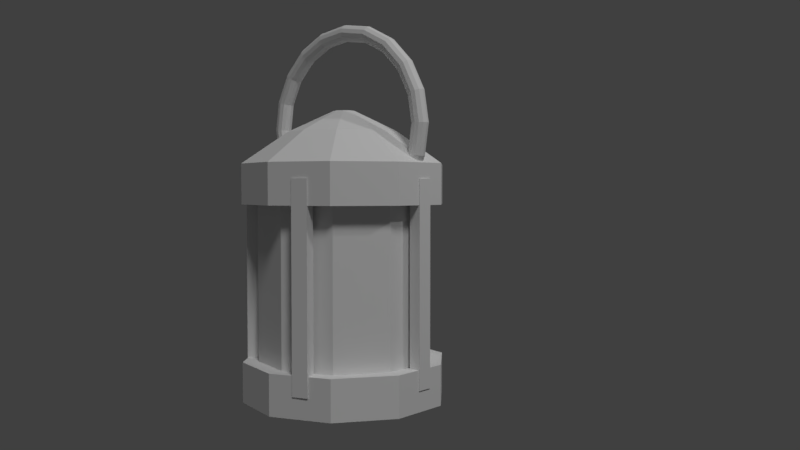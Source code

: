 # Source: lampoj.blend  (saved by Blender 2.78.0; exported with 4.5.12 LTS)
import bpy
from mathutils import Matrix  # noqa: F401  (used for matrix-valued properties, if any)

bpy.ops.wm.read_factory_settings(use_empty=True)
scene = bpy.context.scene
scene.name = 'Scene'

# ---- collections
col_collection_1 = bpy.data.collections.new('Collection 1'); scene.collection.children.link(col_collection_1)

# ---- world
world_world = bpy.data.worlds.new('World'); scene.world = world_world
world_world.color = (0.05088, 0.05088, 0.05088)
world_world.use_sun_shadow = False
world_world.sun_shadow_jitter_overblur = 0.0
world_world.cycles.sampling_method = 'MANUAL'

# ---- cameras
cam_camera = bpy.data.cameras.new('Camera')
cam_camera.clip_end = 100.0
cam_camera.lens = 35.0
cam_camera.sensor_width = 32.0
cam_camera.sensor_height = 18.0
cam_camera.display_size = 2.0
cam_camera.dof.focus_distance = 0.0
cam_camera.dof.aperture_fstop = 128.0
cam_camera.dof.aperture_blades = 6

# ---- lights
light_hemi = bpy.data.lights.new('Hemi', 'SUN')
light_hemi.transmission_factor = 0.0
light_hemi.angle = 0.1993
light_hemi.energy = 1.0
light_hemi.shadow_buffer_clip_start = 0.5
light_hemi.shadow_soft_size = 0.1
light_hemi.shadow_cascade_max_distance = 1000.0
light_lamp = bpy.data.lights.new('Lamp', 'POINT')
light_lamp.transmission_factor = 0.0
light_lamp.cutoff_distance = 30.0
light_lamp.energy = 100.0
light_lamp.shadow_buffer_clip_start = 1.001
light_lamp.shadow_soft_size = 0.1
light_lamp.shadow_maximum_resolution = 0.006
light_lamp.use_absolute_resolution = True

# ---- meshes
me_torus_001 = bpy.data.meshes.new('Torus.001')
me_torus_001.from_pydata([(0.86, 0.0, 0.0), (0.8506, 0.0, 0.035), (0.825, 0.0, 0.06062), (0.79, 0.0, 0.07), (0.755, 0.0, 0.06062), (0.7294, 0.0, 0.035), (0.72, 0.0, 8.573e-18), (0.7294, 0.0, -0.035), (0.755, 0.0, -0.06062), (0.79, 0.0, -0.07), (0.825, 0.0, -0.06062), (0.8506, 0.0, -0.035), (0.8179, 0.2658, 0.0), (0.809, 0.2629, 0.035), (0.7846, 0.2549, 0.06062), (0.7513, 0.2441, 0.07), (0.718, 0.2333, 0.06062), (0.6937, 0.2254, 0.035), (0.6848, 0.2225, 8.573e-18), (0.6937, 0.2254, -0.035), (0.718, 0.2333, -0.06062), (0.7513, 0.2441, -0.07), (0.7846, 0.2549, -0.06062), (0.809, 0.2629, -0.035), (0.6958, 0.5055, 0.0), (0.6882, 0.5, 0.035), (0.6674, 0.4849, 0.06062), (0.6391, 0.4644, 0.07), (0.6108, 0.4438, 0.06062), (0.5901, 0.4287, 0.035), (0.5825, 0.4232, 8.573e-18), (0.5901, 0.4287, -0.035), (0.6108, 0.4438, -0.06062), (0.6391, 0.4644, -0.07), (0.6674, 0.4849, -0.06062), (0.6882, 0.5, -0.035), (0.5055, 0.6958, 0.0), (0.5, 0.6882, 0.035), (0.4849, 0.6674, 0.06062), (0.4644, 0.6391, 0.07), (0.4438, 0.6108, 0.06062), (0.4287, 0.5901, 0.035), (0.4232, 0.5825, 8.573e-18), (0.4287, 0.5901, -0.035), (0.4438, 0.6108, -0.06062), (0.4644, 0.6391, -0.07), (0.4849, 0.6674, -0.06062), (0.5, 0.6882, -0.035), (0.2658, 0.8179, 0.0), (0.2629, 0.809, 0.035), (0.2549, 0.7846, 0.06062), (0.2441, 0.7513, 0.07), (0.2333, 0.718, 0.06062), (0.2254, 0.6937, 0.035), (0.2225, 0.6848, 8.573e-18), (0.2254, 0.6937, -0.035), (0.2333, 0.718, -0.06062), (0.2441, 0.7513, -0.07), (0.2549, 0.7846, -0.06062), (0.2629, 0.809, -0.035), (8.941e-08, 0.86, 0.0), (5.96e-08, 0.8506, 0.035), (5.96e-08, 0.825, 0.06062), (5.96e-08, 0.79, 0.07), (5.96e-08, 0.755, 0.06062), (5.96e-08, 0.7294, 0.035), (8.941e-08, 0.72, 8.573e-18), (5.96e-08, 0.7294, -0.035), (5.96e-08, 0.755, -0.06062), (5.96e-08, 0.79, -0.07), (5.96e-08, 0.825, -0.06062), (5.96e-08, 0.8506, -0.035), (-0.2658, 0.8179, 0.0), (-0.2629, 0.809, 0.035), (-0.2549, 0.7846, 0.06062), (-0.2441, 0.7513, 0.07), (-0.2333, 0.718, 0.06062), (-0.2254, 0.6937, 0.035), (-0.2225, 0.6848, 8.573e-18), (-0.2254, 0.6937, -0.035), (-0.2333, 0.718, -0.06062), (-0.2441, 0.7513, -0.07), (-0.2549, 0.7846, -0.06062), (-0.2629, 0.809, -0.035), (-0.5055, 0.6958, 0.0), (-0.5, 0.6882, 0.035), (-0.4849, 0.6674, 0.06062), (-0.4644, 0.6391, 0.07), (-0.4438, 0.6108, 0.06062), (-0.4287, 0.5901, 0.035), (-0.4232, 0.5825, 8.573e-18), (-0.4287, 0.5901, -0.035), (-0.4438, 0.6108, -0.06062), (-0.4644, 0.6391, -0.07), (-0.4849, 0.6674, -0.06062), (-0.5, 0.6882, -0.035), (-0.6958, 0.5055, 0.0), (-0.6882, 0.5, 0.035), (-0.6674, 0.4849, 0.06062), (-0.6391, 0.4644, 0.07), (-0.6108, 0.4438, 0.06062), (-0.5901, 0.4287, 0.035), (-0.5825, 0.4232, 8.573e-18), (-0.5901, 0.4287, -0.035), (-0.6108, 0.4438, -0.06062), (-0.6391, 0.4644, -0.07), (-0.6674, 0.4849, -0.06062), (-0.6882, 0.5, -0.035), (-0.8179, 0.2658, 0.0), (-0.809, 0.2629, 0.035), (-0.7846, 0.2549, 0.06062), (-0.7513, 0.2441, 0.07), (-0.718, 0.2333, 0.06062), (-0.6937, 0.2254, 0.035), (-0.6848, 0.2225, 8.573e-18), (-0.6937, 0.2254, -0.035), (-0.718, 0.2333, -0.06062), (-0.7513, 0.2441, -0.07), (-0.7846, 0.2549, -0.06062), (-0.809, 0.2629, -0.035), (-0.86, 7.518e-08, 0.0), (-0.8506, 7.436e-08, 0.035), (-0.825, 7.212e-08, 0.06062), (-0.79, 6.906e-08, 0.07), (-0.755, 6.6e-08, 0.06062), (-0.7294, 6.376e-08, 0.035), (-0.72, 6.294e-08, 8.573e-18), (-0.7294, 6.376e-08, -0.035), (-0.755, 6.6e-08, -0.06062), (-0.79, 6.906e-08, -0.07), (-0.825, 7.212e-08, -0.06062), (-0.8506, 7.436e-08, -0.035), (-0.8179, -0.2658, 0.0), (-0.809, -0.2629, 0.035), (-0.7846, -0.2549, 0.06062), (-0.7513, -0.2441, 0.07), (-0.718, -0.2333, 0.06062), (-0.6937, -0.2254, 0.035), (-0.6848, -0.2225, 8.573e-18), (-0.6937, -0.2254, -0.035), (-0.718, -0.2333, -0.06062), (-0.7513, -0.2441, -0.07), (-0.7846, -0.2549, -0.06062), (-0.809, -0.2629, -0.035), (-0.6958, -0.5055, 0.0), (-0.6882, -0.5, 0.035), (-0.6674, -0.4849, 0.06062), (-0.6391, -0.4644, 0.07), (-0.6108, -0.4438, 0.06062), (-0.5901, -0.4287, 0.035), (-0.5825, -0.4232, 8.573e-18), (-0.5901, -0.4287, -0.035), (-0.6108, -0.4438, -0.06062), (-0.6391, -0.4644, -0.07), (-0.6674, -0.4849, -0.06062), (-0.6882, -0.5, -0.035), (-0.5055, -0.6958, 0.0), (-0.5, -0.6882, 0.035), (-0.4849, -0.6674, 0.06062), (-0.4644, -0.6391, 0.07), (-0.4438, -0.6108, 0.06062), (-0.4287, -0.5901, 0.035), (-0.4232, -0.5825, 8.573e-18), (-0.4287, -0.5901, -0.035), (-0.4438, -0.6108, -0.06062), (-0.4644, -0.6391, -0.07), (-0.4849, -0.6674, -0.06062), (-0.5, -0.6882, -0.035), (-0.2658, -0.8179, 0.0), (-0.2629, -0.809, 0.035), (-0.2549, -0.7846, 0.06062), (-0.2441, -0.7513, 0.07), (-0.2333, -0.718, 0.06062), (-0.2254, -0.6937, 0.035), (-0.2225, -0.6848, 8.573e-18), (-0.2254, -0.6937, -0.035), (-0.2333, -0.718, -0.06062), (-0.2441, -0.7513, -0.07), (-0.2549, -0.7846, -0.06062), (-0.2629, -0.809, -0.035), (8.941e-08, -0.86, 0.0), (5.96e-08, -0.8506, 0.035), (5.96e-08, -0.825, 0.06062), (5.96e-08, -0.79, 0.07), (5.96e-08, -0.755, 0.06062), (5.96e-08, -0.7294, 0.035), (8.941e-08, -0.72, 8.573e-18), (5.96e-08, -0.7294, -0.035), (5.96e-08, -0.755, -0.06062), (5.96e-08, -0.79, -0.07), (5.96e-08, -0.825, -0.06062), (5.96e-08, -0.8506, -0.035), (0.2658, -0.8179, 0.0), (0.2629, -0.809, 0.035), (0.2549, -0.7846, 0.06062), (0.2441, -0.7513, 0.07), (0.2333, -0.718, 0.06062), (0.2254, -0.6937, 0.035), (0.2225, -0.6848, 8.573e-18), (0.2254, -0.6937, -0.035), (0.2333, -0.718, -0.06062), (0.2441, -0.7513, -0.07), (0.2549, -0.7846, -0.06062), (0.2629, -0.809, -0.035), (0.5055, -0.6958, 0.0), (0.5, -0.6882, 0.035), (0.4849, -0.6674, 0.06062), (0.4644, -0.6391, 0.07), (0.4438, -0.6108, 0.06062), (0.4287, -0.5901, 0.035), (0.4232, -0.5825, 8.573e-18), (0.4287, -0.5901, -0.035), (0.4438, -0.6108, -0.06062), (0.4644, -0.6391, -0.07), (0.4849, -0.6674, -0.06062), (0.5, -0.6882, -0.035), (0.6958, -0.5055, 0.0), (0.6882, -0.5, 0.035), (0.6674, -0.4849, 0.06062), (0.6391, -0.4644, 0.07), (0.6108, -0.4438, 0.06062), (0.5901, -0.4287, 0.035), (0.5825, -0.4232, 8.573e-18), (0.5901, -0.4287, -0.035), (0.6108, -0.4438, -0.06062), (0.6391, -0.4644, -0.07), (0.6674, -0.4849, -0.06062), (0.6882, -0.5, -0.035), (0.8179, -0.2658, 0.0), (0.809, -0.2629, 0.035), (0.7846, -0.2549, 0.06062), (0.7513, -0.2441, 0.07), (0.718, -0.2333, 0.06062), (0.6937, -0.2254, 0.035), (0.6848, -0.2225, 8.573e-18), (0.6937, -0.2254, -0.035), (0.718, -0.2333, -0.06062), (0.7513, -0.2441, -0.07), (0.7846, -0.2549, -0.06062), (0.809, -0.2629, -0.035)], [], [(0, 12, 13, 1), (1, 13, 14, 2), (2, 14, 15, 3), (3, 15, 16, 4), (4, 16, 17, 5), (5, 17, 18, 6), (6, 18, 19, 7), (7, 19, 20, 8), (8, 20, 21, 9), (9, 21, 22, 10), (10, 22, 23, 11), (0, 11, 23, 12), (12, 24, 25, 13), (13, 25, 26, 14), (14, 26, 27, 15), (15, 27, 28, 16), (16, 28, 29, 17), (17, 29, 30, 18), (18, 30, 31, 19), (19, 31, 32, 20), (20, 32, 33, 21), (21, 33, 34, 22), (22, 34, 35, 23), (23, 35, 24, 12), (24, 36, 37, 25), (25, 37, 38, 26), (26, 38, 39, 27), (27, 39, 40, 28), (28, 40, 41, 29), (29, 41, 42, 30), (30, 42, 43, 31), (31, 43, 44, 32), (32, 44, 45, 33), (33, 45, 46, 34), (34, 46, 47, 35), (35, 47, 36, 24), (36, 48, 49, 37), (37, 49, 50, 38), (38, 50, 51, 39), (39, 51, 52, 40), (40, 52, 53, 41), (41, 53, 54, 42), (42, 54, 55, 43), (43, 55, 56, 44), (44, 56, 57, 45), (45, 57, 58, 46), (46, 58, 59, 47), (47, 59, 48, 36), (48, 60, 61, 49), (49, 61, 62, 50), (50, 62, 63, 51), (51, 63, 64, 52), (52, 64, 65, 53), (53, 65, 66, 54), (54, 66, 67, 55), (55, 67, 68, 56), (56, 68, 69, 57), (57, 69, 70, 58), (58, 70, 71, 59), (59, 71, 60, 48), (60, 72, 73, 61), (61, 73, 74, 62), (62, 74, 75, 63), (63, 75, 76, 64), (64, 76, 77, 65), (65, 77, 78, 66), (66, 78, 79, 67), (67, 79, 80, 68), (68, 80, 81, 69), (69, 81, 82, 70), (70, 82, 83, 71), (71, 83, 72, 60), (72, 84, 85, 73), (73, 85, 86, 74), (74, 86, 87, 75), (75, 87, 88, 76), (76, 88, 89, 77), (77, 89, 90, 78), (78, 90, 91, 79), (79, 91, 92, 80), (80, 92, 93, 81), (81, 93, 94, 82), (82, 94, 95, 83), (83, 95, 84, 72), (84, 96, 97, 85), (85, 97, 98, 86), (86, 98, 99, 87), (87, 99, 100, 88), (88, 100, 101, 89), (89, 101, 102, 90), (90, 102, 103, 91), (91, 103, 104, 92), (92, 104, 105, 93), (93, 105, 106, 94), (94, 106, 107, 95), (95, 107, 96, 84), (96, 108, 109, 97), (97, 109, 110, 98), (98, 110, 111, 99), (99, 111, 112, 100), (100, 112, 113, 101), (101, 113, 114, 102), (102, 114, 115, 103), (103, 115, 116, 104), (104, 116, 117, 105), (105, 117, 118, 106), (106, 118, 119, 107), (107, 119, 108, 96), (108, 120, 121, 109), (109, 121, 122, 110), (110, 122, 123, 111), (111, 123, 124, 112), (112, 124, 125, 113), (113, 125, 126, 114), (114, 126, 127, 115), (115, 127, 128, 116), (116, 128, 129, 117), (117, 129, 130, 118), (118, 130, 131, 119), (119, 131, 120, 108), (120, 132, 133, 121), (121, 133, 134, 122), (122, 134, 135, 123), (123, 135, 136, 124), (124, 136, 137, 125), (125, 137, 138, 126), (126, 138, 139, 127), (127, 139, 140, 128), (128, 140, 141, 129), (129, 141, 142, 130), (130, 142, 143, 131), (131, 143, 132, 120), (132, 144, 145, 133), (133, 145, 146, 134), (134, 146, 147, 135), (135, 147, 148, 136), (136, 148, 149, 137), (137, 149, 150, 138), (138, 150, 151, 139), (139, 151, 152, 140), (140, 152, 153, 141), (141, 153, 154, 142), (142, 154, 155, 143), (143, 155, 144, 132), (144, 156, 157, 145), (145, 157, 158, 146), (146, 158, 159, 147), (147, 159, 160, 148), (148, 160, 161, 149), (149, 161, 162, 150), (150, 162, 163, 151), (151, 163, 164, 152), (152, 164, 165, 153), (153, 165, 166, 154), (154, 166, 167, 155), (155, 167, 156, 144), (156, 168, 169, 157), (157, 169, 170, 158), (158, 170, 171, 159), (159, 171, 172, 160), (160, 172, 173, 161), (161, 173, 174, 162), (162, 174, 175, 163), (163, 175, 176, 164), (164, 176, 177, 165), (165, 177, 178, 166), (166, 178, 179, 167), (167, 179, 168, 156), (168, 180, 181, 169), (169, 181, 182, 170), (170, 182, 183, 171), (171, 183, 184, 172), (172, 184, 185, 173), (173, 185, 186, 174), (174, 186, 187, 175), (175, 187, 188, 176), (176, 188, 189, 177), (177, 189, 190, 178), (178, 190, 191, 179), (179, 191, 180, 168), (180, 192, 193, 181), (181, 193, 194, 182), (182, 194, 195, 183), (183, 195, 196, 184), (184, 196, 197, 185), (185, 197, 198, 186), (186, 198, 199, 187), (187, 199, 200, 188), (188, 200, 201, 189), (189, 201, 202, 190), (190, 202, 203, 191), (191, 203, 192, 180), (192, 204, 205, 193), (193, 205, 206, 194), (194, 206, 207, 195), (195, 207, 208, 196), (196, 208, 209, 197), (197, 209, 210, 198), (198, 210, 211, 199), (199, 211, 212, 200), (200, 212, 213, 201), (201, 213, 214, 202), (202, 214, 215, 203), (203, 215, 204, 192), (204, 216, 217, 205), (205, 217, 218, 206), (206, 218, 219, 207), (207, 219, 220, 208), (208, 220, 221, 209), (209, 221, 222, 210), (210, 222, 223, 211), (211, 223, 224, 212), (212, 224, 225, 213), (213, 225, 226, 214), (214, 226, 227, 215), (215, 227, 216, 204), (216, 228, 229, 217), (217, 229, 230, 218), (218, 230, 231, 219), (219, 231, 232, 220), (220, 232, 233, 221), (221, 233, 234, 222), (222, 234, 235, 223), (223, 235, 236, 224), (224, 236, 237, 225), (225, 237, 238, 226), (226, 238, 239, 227), (227, 239, 228, 216), (228, 0, 1, 229), (229, 1, 2, 230), (230, 2, 3, 231), (231, 3, 4, 232), (232, 4, 5, 233), (233, 5, 6, 234), (234, 6, 7, 235), (235, 7, 8, 236), (236, 8, 9, 237), (237, 9, 10, 238), (238, 10, 11, 239), (239, 11, 0, 228)])
me_torus_001.use_remesh_preserve_volume = False
me_torus_001.use_remesh_preserve_attributes = False
me_torus_001.use_mirror_vertex_groups = False
me_torus_001.update()
me_cube_001 = bpy.data.meshes.new('Cube.001')
me_cube_001.from_pydata([(-5.272, -0.4281, -0.3835), (-5.272, -0.4281, 0.8919), (-5.272, 0.4281, -0.3835), (-5.272, 0.4281, 0.8919), (-4.637, -0.4281, -0.3835), (-4.637, -0.4281, 0.8919), (-4.637, 0.4281, -0.3835), (-4.637, 0.4281, 0.8919), (-8.691, 4.813, -0.3835), (-8.691, 4.813, 0.8919), (-7.872, 4.565, -0.3835), (-7.872, 4.565, 0.8919), (-8.875, 4.206, -0.3835), (-8.875, 4.206, 0.8919), (-8.056, 3.957, -0.3835), (-8.056, 3.957, 0.8919), (-14.36, 2.533, -0.3835), (-14.36, 2.533, 0.8919), (-13.85, 3.219, -0.3835), (-13.85, 3.219, 0.8919), (-13.85, 2.153, -0.3835), (-13.85, 2.153, 0.8919), (-13.34, 2.84, -0.3835), (-13.34, 2.84, 0.8919), (-8.808, -4.779, -0.3835), (-8.808, -4.779, 0.8919), (-7.987, -4.536, -0.3835), (-7.987, -4.536, 0.8919), (-8.627, -5.388, -0.3835), (-8.627, -5.388, 0.8919), (-7.806, -5.144, -0.3835), (-7.806, -5.144, 0.8919), (-13.86, -2.653, -0.3835), (-13.86, -2.653, 0.8919), (-13.34, -3.329, -0.3835), (-13.34, -3.329, 0.8919), (-14.36, -3.043, -0.3835), (-14.36, -3.043, 0.8919), (-13.84, -3.718, -0.3835), (-13.84, -3.718, 0.8919)], [], [(0, 1, 3, 2), (2, 3, 7, 6), (6, 7, 5, 4), (4, 5, 1, 0), (2, 6, 4, 0), (7, 3, 1, 5), (8, 9, 11, 10), (10, 11, 15, 14), (14, 15, 13, 12), (12, 13, 9, 8), (10, 14, 12, 8), (15, 11, 9, 13), (16, 17, 19, 18), (18, 19, 23, 22), (22, 23, 21, 20), (20, 21, 17, 16), (18, 22, 20, 16), (23, 19, 17, 21), (24, 25, 27, 26), (26, 27, 31, 30), (30, 31, 29, 28), (28, 29, 25, 24), (26, 30, 28, 24), (31, 27, 25, 29), (32, 33, 35, 34), (34, 35, 39, 38), (38, 39, 37, 36), (36, 37, 33, 32), (34, 38, 36, 32), (39, 35, 33, 37)])
me_cube_001.use_remesh_preserve_volume = False
me_cube_001.use_remesh_preserve_attributes = False
me_cube_001.use_mirror_vertex_groups = False
me_cube_001.update()
me_cylinder_002 = bpy.data.meshes.new('Cylinder.002')
me_cylinder_002.from_pydata([(-9.19e-09, 1.182, -1.232), (-9.19e-09, 1.182, -0.7702), (0.6945, 0.9559, -1.232), (0.6945, 0.9559, -0.7702), (1.124, 0.3651, -1.232), (1.124, 0.3651, -0.7702), (1.124, -0.3651, -1.232), (1.124, -0.3651, -0.7702), (0.6945, -0.9559, -1.232), (0.6945, -0.9559, -0.7702), (-1.125e-07, -1.182, -1.232), (-1.125e-07, -1.182, -0.7702), (-0.6945, -0.9559, -1.232), (-0.6945, -0.9559, -0.7702), (-1.124, -0.3651, -1.232), (-1.124, -0.3651, -0.7702), (-1.124, 0.3651, -1.232), (-1.124, 0.3651, -0.7702), (-0.6945, 0.9559, -1.232), (-0.6945, 0.9559, -0.7702), (-9.19e-09, 1.182, -3.484), (-9.19e-09, 1.182, -3.022), (0.6945, 0.9559, -3.484), (0.6945, 0.9559, -3.022), (1.124, 0.3651, -3.484), (1.124, 0.3651, -3.022), (1.124, -0.3651, -3.484), (1.124, -0.3651, -3.022), (0.6945, -0.9559, -3.484), (0.6945, -0.9559, -3.022), (-1.125e-07, -1.182, -3.484), (-1.125e-07, -1.182, -3.022), (-0.6945, -0.9559, -3.484), (-0.6945, -0.9559, -3.022), (-1.124, -0.3651, -3.484), (-1.124, -0.3651, -3.022), (-1.124, 0.3651, -3.484), (-1.124, 0.3651, -3.022), (-0.6945, 0.9559, -3.484), (-0.6945, 0.9559, -3.022), (0.07363, 0.1013, -0.1587), (9.683e-09, 0.1253, -0.1587), (0.1191, 0.03871, -0.1587), (0.1191, -0.03871, -0.1587), (0.07363, -0.1013, -0.1587), (-1.268e-09, -0.1253, -0.1587), (-0.07363, -0.1013, -0.1587), (-0.1191, -0.03871, -0.1587), (-0.1191, 0.03871, -0.1587), (-0.07363, 0.1013, -0.1587), (-0.3841, 0.5286, -0.4066), (2.464e-10, 0.6534, -0.4066), (-0.6215, 0.2019, -0.4066), (-0.6215, -0.2019, -0.4066), (-0.3841, -0.5286, -0.4066), (-5.688e-08, -0.6534, -0.4066), (0.3841, -0.5286, -0.4066), (0.6215, -0.2019, -0.4066), (0.3841, 0.5286, -0.4066), (0.6215, 0.2019, -0.4066)], [], [(0, 1, 3, 2), (2, 3, 5, 4), (4, 5, 7, 6), (6, 7, 9, 8), (8, 9, 11, 10), (10, 11, 13, 12), (12, 13, 15, 14), (14, 15, 17, 16), (51, 50, 49, 41), (16, 17, 19, 18), (18, 19, 1, 0), (0, 2, 4, 6, 8, 10, 12, 14, 16, 18), (20, 21, 23, 22), (22, 23, 25, 24), (24, 25, 27, 26), (26, 27, 29, 28), (28, 29, 31, 30), (30, 31, 33, 32), (32, 33, 35, 34), (34, 35, 37, 36), (23, 21, 39, 37, 35, 33, 31, 29, 27, 25), (36, 37, 39, 38), (38, 39, 21, 20), (20, 22, 24, 26, 28, 30, 32, 34, 36, 38), (40, 41, 49, 48, 47, 46, 45, 44, 43, 42), (50, 52, 48, 49), (52, 53, 47, 48), (53, 54, 46, 47), (54, 55, 45, 46), (55, 56, 44, 45), (56, 57, 43, 44), (58, 51, 41, 40), (57, 59, 42, 43), (59, 58, 40, 42), (5, 3, 58, 59), (7, 5, 59, 57), (3, 1, 51, 58), (9, 7, 57, 56), (11, 9, 56, 55), (13, 11, 55, 54), (15, 13, 54, 53), (17, 15, 53, 52), (19, 17, 52, 50), (1, 19, 50, 51)])
me_cylinder_002.use_remesh_preserve_volume = False
me_cylinder_002.use_remesh_preserve_attributes = False
me_cylinder_002.use_mirror_vertex_groups = False
me_cylinder_002.update()
me_cylinder_001 = bpy.data.meshes.new('Cylinder.001')
me_cylinder_001.from_pydata([(0.0, 1.0, -1.0), (0.0, 1.0, 1.0), (0.5878, 0.809, -1.0), (0.5878, 0.809, 1.0), (0.9511, 0.309, -1.0), (0.9511, 0.309, 1.0), (0.9511, -0.309, -1.0), (0.9511, -0.309, 1.0), (0.5878, -0.809, -1.0), (0.5878, -0.809, 1.0), (-8.742e-08, -1.0, -1.0), (-8.742e-08, -1.0, 1.0), (-0.5878, -0.809, -1.0), (-0.5878, -0.809, 1.0), (-0.9511, -0.309, -1.0), (-0.9511, -0.309, 1.0), (-0.9511, 0.309, -1.0), (-0.9511, 0.309, 1.0), (-0.5878, 0.809, -1.0), (-0.5878, 0.809, 1.0)], [], [(0, 1, 3, 2), (2, 3, 5, 4), (4, 5, 7, 6), (6, 7, 9, 8), (8, 9, 11, 10), (10, 11, 13, 12), (12, 13, 15, 14), (14, 15, 17, 16), (3, 1, 19, 17, 15, 13, 11, 9, 7, 5), (16, 17, 19, 18), (18, 19, 1, 0), (0, 2, 4, 6, 8, 10, 12, 14, 16, 18)])
me_cylinder_001.use_remesh_preserve_volume = False
me_cylinder_001.use_remesh_preserve_attributes = False
me_cylinder_001.use_mirror_vertex_groups = False
me_cylinder_001.update()

# ---- objects
ob_hemi = bpy.data.objects.new('Hemi', light_hemi)
ob_camera = bpy.data.objects.new('Camera', cam_camera)
ob_torus_001 = bpy.data.objects.new('Torus.001', me_torus_001)
ob_cube = bpy.data.objects.new('Cube', me_cube_001)
ob_cylinder_001 = bpy.data.objects.new('Cylinder.001', me_cylinder_002)
ob_cylinder = bpy.data.objects.new('Cylinder', me_cylinder_001)
ob_lamp = bpy.data.objects.new('Lamp', light_lamp)

# ---- transforms, parenting, visibility, modifiers, constraints
ob_hemi.location = (3.103, -3.129, 8.077)
ob_hemi.rotation_euler = (0.3608, 0.5502, 0.03734)
ob_hemi.lineart.crease_threshold = 0.0
ob_camera.location = (4.97, -5.087, 2.776)
ob_camera.rotation_euler = (1.529, -1.053e-05, 0.693)
ob_camera.lineart.crease_threshold = 0.0
ob_torus_001.location = (0.1846, 0.02066, 3.264)
ob_torus_001.rotation_euler = (1.011e-05, 1.558, 1.573)
ob_torus_001.scale = (0.9323, 0.9323, 0.9323)
ob_torus_001.lineart.crease_threshold = 0.0
ob_cube.location = (1.64, 0.04748, 1.741)
ob_cube.scale = (0.1489, 0.1489, 1.242)
ob_cube.lineart.crease_threshold = 0.0
ob_cylinder_001.location = (0.1684, 0.004958, 3.499)
ob_cylinder_001.scale = (0.6881, 0.6881, 0.6881)
ob_cylinder_001.lineart.crease_threshold = 0.0
ob_cylinder.location = (0.1684, 0.004958, 2.017)
ob_cylinder.scale = (0.6881, 0.6881, 0.6881)
ob_cylinder.lineart.crease_threshold = 0.0
ob_lamp.location = (4.076, 1.005, 5.904)
ob_lamp.rotation_euler = (0.6503, 0.05522, 1.866)
ob_lamp.lock_rotations_4d = False
ob_lamp.empty_display_type = 'ARROWS'
ob_lamp.color = (0.0, 0.0, 0.0, 0.0)
ob_lamp.hide_viewport = True
ob_lamp.lineart.crease_threshold = 0.0

# ---- collection membership
col_collection_1.objects.link(ob_hemi)
col_collection_1.objects.link(ob_camera)
col_collection_1.objects.link(ob_torus_001)
col_collection_1.objects.link(ob_cube)
col_collection_1.objects.link(ob_cylinder_001)
col_collection_1.objects.link(ob_cylinder)
col_collection_1.objects.link(ob_lamp)

# ---- scene / render settings (as saved in the file)
scene.camera = ob_camera
scene.frame_start = 1; scene.frame_end = 250; scene.frame_set(1)
scene.render.engine = 'BLENDER_EEVEE_NEXT'
scene.render.resolution_percentage = 50
scene.render.dither_intensity = 0.0
scene.cycles.use_denoising = False
scene.cycles.samples = 128
scene.cycles.sampling_pattern = 'TABULATED_SOBOL'
scene.cycles.light_sampling_threshold = 0.0
scene.cycles.use_adaptive_sampling = False
scene.cycles.use_light_tree = False
scene.cycles.blur_glossy = 0.0
scene.cycles.sample_clamp_indirect = 0.0
scene.view_settings.view_transform = 'Standard'
bpy.context.view_layer.update()
